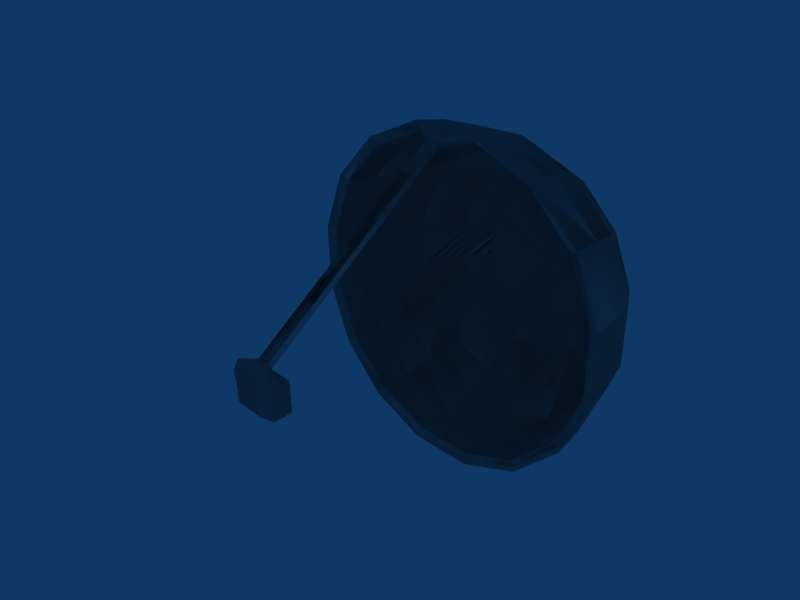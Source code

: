 # Source: building_satelite_disk.blend  (saved by Blender 2.45.0; exported with 4.5.12 LTS)
import bpy
from mathutils import Matrix  # noqa: F401  (used for matrix-valued properties, if any)

bpy.ops.wm.read_factory_settings(use_empty=True)
scene = bpy.context.scene
scene.name = 'Scene'

# ---- collections
col_collection_1 = bpy.data.collections.new('Collection 1'); scene.collection.children.link(col_collection_1)

# ---- world
world_world = bpy.data.worlds.new('World'); scene.world = world_world
world_world.color = (0.05656, 0.2208, 0.4)
world_world.use_sun_shadow = False
world_world.sun_shadow_jitter_overblur = 0.0
world_world.cycles.sampling_method = 'MANUAL'
world_world.cycles.sample_map_resolution = 256

# ---- cameras
cam_camera = bpy.data.cameras.new('Camera')
cam_camera.passepartout_alpha = 0.2
cam_camera.clip_end = 100.0
cam_camera.lens = 35.0
cam_camera.ortho_scale = 7.314
cam_camera.show_passepartout = False
cam_camera.show_safe_areas = True
cam_camera.dof.focus_distance = 0.0
cam_camera.dof.aperture_fstop = 128.0

# ---- lights
light_spot_003 = bpy.data.lights.new('Spot.003', 'POINT')
light_spot_003.transmission_factor = 0.0
light_spot_003.cutoff_distance = 30.0
light_spot_003.energy = 100.0
light_spot_003.shadow_buffer_clip_start = 1.001
light_spot_003.shadow_soft_size = 1.0
light_spot_003.shadow_maximum_resolution = 0.006
light_spot_003.use_absolute_resolution = True
light_spot_003.cycles.use_multiple_importance_sampling = False
light_spot_002 = bpy.data.lights.new('Spot.002', 'POINT')
light_spot_002.transmission_factor = 0.0
light_spot_002.cutoff_distance = 30.0
light_spot_002.energy = 100.0
light_spot_002.shadow_buffer_clip_start = 1.001
light_spot_002.shadow_soft_size = 1.0
light_spot_002.shadow_maximum_resolution = 0.006
light_spot_002.use_absolute_resolution = True
light_spot_002.cycles.use_multiple_importance_sampling = False
light_spot_001 = bpy.data.lights.new('Spot.001', 'POINT')
light_spot_001.transmission_factor = 0.0
light_spot_001.cutoff_distance = 30.0
light_spot_001.energy = 100.0
light_spot_001.shadow_buffer_clip_start = 1.001
light_spot_001.shadow_soft_size = 1.0
light_spot_001.shadow_maximum_resolution = 0.006
light_spot_001.use_absolute_resolution = True
light_spot_001.cycles.use_multiple_importance_sampling = False
light_spot = bpy.data.lights.new('Spot', 'POINT')
light_spot.transmission_factor = 0.0
light_spot.cutoff_distance = 30.0
light_spot.energy = 100.0
light_spot.shadow_buffer_clip_start = 1.001
light_spot.shadow_soft_size = 1.0
light_spot.shadow_maximum_resolution = 0.006
light_spot.use_absolute_resolution = True
light_spot.cycles.use_multiple_importance_sampling = False

# ---- meshes
me_cube = bpy.data.meshes.new('Cube')
me_cube.from_pydata([(0.0, 8.283, -5.647), (0.0, 5.512, -8.394), (0.0, 1.902, -9.871), (0.0, -2.0, -9.854), (0.0, -5.598, -8.346), (0.0, -8.344, -5.575), (0.0, -9.822, -1.964), (0.0, -9.805, 1.937), (0.0, -8.296, 5.535), (0.0, -5.525, 8.282), (0.0, -1.914, 9.759), (0.0, 1.987, 9.742), (0.0, 5.585, 8.234), (0.0, 8.332, 5.463), (0.0, 9.809, 1.852), (0.0, 9.792, -2.05), (2.0, 8.034, -5.48), (2.0, 5.347, -8.144), (2.0, 1.844, -9.577), (2.0, -1.94, -9.56), (2.0, -5.43, -8.097), (2.0, -8.094, -5.409), (2.0, -9.527, -1.907), (2.0, -9.511, 1.878), (2.0, -8.047, 5.368), (2.0, -5.36, 8.032), (2.0, -1.857, 9.465), (2.0, 1.927, 9.448), (2.0, 5.417, 7.985), (2.0, 8.082, 5.297), (2.0, 9.514, 1.795), (2.0, 9.498, -1.99), (4.0, 5.026, -7.659), (4.0, 7.552, -5.154), (4.0, 1.733, -9.006), (4.0, -1.824, -8.99), (4.0, -5.105, -7.614), (4.0, -7.609, -5.088), (4.0, -8.956, -1.796), (4.0, -8.94, 1.762), (4.0, -7.565, 5.042), (4.0, -5.038, 7.547), (4.0, -1.746, 8.894), (4.0, 1.811, 8.878), (4.0, 5.092, 7.502), (4.0, 7.596, 4.976), (4.0, 8.943, 1.684), (4.0, 8.928, -1.874), (6.0, 6.569, -4.491), (6.0, 4.372, -6.67), (6.0, 1.507, -7.842), (6.0, -1.588, -7.829), (6.0, -4.442, -6.632), (6.0, -6.621, -4.434), (6.0, -7.793, -1.569), (6.0, -7.779, 1.525), (6.0, -6.582, 4.379), (6.0, -4.384, 6.558), (6.0, -1.52, 7.73), (6.0, 1.575, 7.717), (6.0, 4.429, 6.52), (6.0, 6.608, 4.322), (6.0, 7.78, 1.457), (6.0, 7.766, -1.637), (8.0, 4.925, -3.383), (8.0, 3.277, -5.017), (8.0, 1.129, -5.896), (8.0, -1.192, -5.885), (8.0, -3.333, -4.988), (8.0, -4.967, -3.339), (8.0, -5.846, -1.191), (8.0, -5.836, 1.13), (8.0, -4.938, 3.271), (8.0, -3.29, 4.905), (8.0, -1.141, 5.784), (8.0, 1.18, 5.773), (8.0, 3.32, 4.876), (8.0, 4.954, 3.227), (8.0, 5.833, 1.079), (8.0, 5.823, -1.242), (9.0, 2.292, -3.529), (9.0, 3.446, -2.385), (9.0, 0.7882, -4.144), (9.0, -0.8366, -4.137), (9.0, -2.335, -3.508), (9.0, -3.479, -2.354), (9.0, -4.094, -0.8506), (9.0, -4.087, 0.7742), (9.0, -3.459, 2.273), (9.0, -2.305, 3.416), (9.0, -0.8009, 4.032), (9.0, 0.8238, 4.025), (9.0, 2.322, 3.396), (9.0, 3.466, 2.242), (9.0, 4.081, 0.7386), (9.0, 4.074, -0.8862), (9.9, -0.006371, -0.05602), (9.624, -0.006371, -0.05602), (8.774, 3.85, -0.8406), (8.774, 3.857, 0.6949), (8.774, 3.275, 2.116), (8.774, 2.194, 3.206), (8.774, 0.7782, 3.8), (8.774, -0.7572, 3.807), (8.774, -2.178, 3.225), (8.774, -3.269, 2.145), (8.774, -3.863, 0.7285), (8.774, -3.869, -0.8069), (8.774, -3.288, -2.228), (8.774, -2.207, -3.318), (8.774, -0.7909, -3.912), (8.774, 0.7445, -3.919), (8.774, 3.256, -2.257), (8.774, 2.166, -3.338), (7.829, 5.502, -1.177), (7.829, 5.512, 1.017), (7.829, 4.681, 3.047), (7.829, 3.137, 4.605), (7.829, 1.114, 5.453), (7.829, -1.079, 5.462), (7.829, -3.109, 4.632), (7.829, -4.667, 3.088), (7.829, -5.515, 1.065), (7.829, -5.525, -1.129), (7.829, -4.694, -3.159), (7.829, -3.15, -4.717), (7.829, -1.127, -5.565), (7.829, 1.066, -5.574), (7.829, 3.096, -4.744), (7.829, 4.654, -3.2), (5.939, 7.339, -1.55), (5.939, 7.352, 1.374), (5.939, 6.244, 4.081), (5.939, 4.185, 6.158), (5.939, 1.488, 7.289), (5.939, -1.437, 7.302), (5.939, -4.143, 6.194), (5.939, -6.221, 4.135), (5.939, -7.352, 1.438), (5.939, -7.364, -1.486), (5.939, -6.257, -4.193), (5.939, -4.198, -6.27), (5.939, -1.501, -7.401), (5.939, 1.424, -7.414), (5.939, 4.131, -6.307), (5.939, 6.208, -4.248), (4.049, 8.436, -1.774), (4.049, 8.451, 1.588), (4.049, 7.178, 4.699), (4.049, 4.811, 7.087), (4.049, 1.711, 8.387), (4.049, -1.65, 8.401), (4.049, -4.762, 7.128), (4.049, -7.149, 4.762), (4.049, -8.449, 1.662), (4.049, -8.464, -1.7), (4.049, -7.191, -4.811), (4.049, -4.824, -7.199), (4.049, -1.724, -8.499), (4.049, 1.638, -8.513), (4.049, 7.136, -4.874), (4.049, 4.749, -7.24), (2.159, 8.975, -1.883), (2.159, 8.991, 1.693), (2.159, 7.637, 5.003), (2.159, 5.119, 7.543), (2.159, 1.821, 8.926), (2.159, -1.755, 8.941), (2.159, -5.065, 7.587), (2.159, -7.605, 5.069), (2.159, -8.988, 1.771), (2.159, -9.004, -1.805), (2.159, -7.649, -5.115), (2.159, -5.132, -7.655), (2.159, -1.834, -9.038), (2.159, 1.743, -9.053), (2.159, 5.052, -7.699), (2.159, 7.592, -5.181), (0.2687, 9.253, -1.94), (0.2687, 9.269, 1.747), (0.2687, 7.873, 5.159), (0.2687, 5.277, 7.778), (0.2687, 1.877, 9.203), (0.2687, -1.809, 9.219), (0.2687, -5.222, 7.823), (0.2687, -7.84, 5.228), (0.2687, -9.266, 1.828), (0.2687, -9.282, -1.859), (0.2687, -7.886, -5.271), (0.2687, -5.29, -7.89), (0.2687, -1.89, -9.315), (0.2687, 1.797, -9.331), (0.2687, 5.209, -7.935), (0.2687, 7.827, -5.34), (-0.8413, 9.252, 0.29), (-0.6801, 8.928, 0.2698), (-0.6801, 8.918, -0.4381), (-0.8413, 9.242, -0.4591), (-11.58, 1.171, -0.4484), (-11.58, 1.181, 0.3006), (-11.42, 0.8473, -0.4274), (-11.42, 0.857, 0.2805), (-11.48, 0.4234, 1.119), (-11.32, 0.4294, 1.056), (-11.32, 0.4198, -1.157), (-11.48, 0.4131, -1.222), (-11.48, -1.277, 1.119), (-11.48, -1.287, -1.222), (-11.32, -1.28, -1.157), (-11.32, -1.271, 1.056), (-12.08, -1.29, 1.119), (-12.08, 0.4104, 1.119), (-12.08, -1.3, -1.222), (-12.08, 0.4002, -1.222), (-12.18, 1.128, -1.233), (-12.18, 1.138, 1.108), (-11.02, -1.271, 1.056), (-11.02, -1.28, -1.157), (-11.02, 0.4198, -1.157), (-11.02, 0.4294, 1.056), (-12.66, 0.8209, 0.7587), (-12.66, 0.8138, -0.8799), (-12.59, 0.3045, -0.8721), (-12.59, -0.8855, -0.8721), (-12.59, 0.3116, 0.7665), (-12.59, -0.8784, 0.7665)], [], [(1, 0, 16, 17), (2, 1, 17, 18), (3, 2, 18, 19), (4, 3, 19, 20), (5, 4, 20, 21), (6, 5, 21, 22), (7, 6, 22, 23), (8, 7, 23, 24), (9, 8, 24, 25), (10, 9, 25, 26), (11, 10, 26, 27), (12, 11, 27, 28), (13, 12, 28, 29), (14, 13, 29, 30), (15, 14, 30, 31), (16, 0, 15, 31), (17, 16, 33, 32), (18, 17, 32, 34), (19, 18, 34, 35), (20, 19, 35, 36), (21, 20, 36, 37), (22, 21, 37, 38), (23, 22, 38, 39), (24, 23, 39, 40), (25, 24, 40, 41), (26, 25, 41, 42), (27, 26, 42, 43), (28, 27, 43, 44), (29, 28, 44, 45), (30, 29, 45, 46), (31, 30, 46, 47), (31, 47, 33, 16), (32, 33, 48, 49), (34, 32, 49, 50), (35, 34, 50, 51), (36, 35, 51, 52), (37, 36, 52, 53), (38, 37, 53, 54), (39, 38, 54, 55), (40, 39, 55, 56), (41, 40, 56, 57), (42, 41, 57, 58), (43, 42, 58, 59), (44, 43, 59, 60), (45, 44, 60, 61), (46, 45, 61, 62), (47, 46, 62, 63), (47, 63, 48, 33), (49, 48, 64, 65), (50, 49, 65, 66), (51, 50, 66, 67), (52, 51, 67, 68), (53, 52, 68, 69), (54, 53, 69, 70), (55, 54, 70, 71), (56, 55, 71, 72), (57, 56, 72, 73), (58, 57, 73, 74), (59, 58, 74, 75), (60, 59, 75, 76), (61, 60, 76, 77), (62, 61, 77, 78), (63, 62, 78, 79), (63, 79, 64, 48), (65, 64, 81, 80), (66, 65, 80, 82), (67, 66, 82, 83), (68, 67, 83, 84), (69, 68, 84, 85), (70, 69, 85, 86), (71, 70, 86, 87), (72, 71, 87, 88), (73, 72, 88, 89), (74, 73, 89, 90), (75, 74, 90, 91), (76, 75, 91, 92), (77, 76, 92, 93), (78, 77, 93, 94), (79, 78, 94, 95), (79, 95, 81, 64), (80, 81, 96), (82, 80, 96), (83, 82, 96), (84, 83, 96), (85, 84, 96), (86, 85, 96), (87, 86, 96), (88, 87, 96), (89, 88, 96), (90, 89, 96), (91, 90, 96), (92, 91, 96), (93, 92, 96), (94, 93, 96), (95, 94, 96), (95, 96, 81), (0, 193, 178, 15), (13, 14, 179, 180), (12, 13, 180, 181), (11, 12, 181, 182), (10, 11, 182, 183), (9, 10, 183, 184), (8, 9, 184, 185), (7, 8, 185, 186), (6, 7, 186, 187), (5, 6, 187, 188), (4, 5, 188, 189), (3, 4, 189, 190), (2, 3, 190, 191), (1, 2, 191, 192), (0, 1, 192, 193), (177, 193, 192, 176), (176, 192, 191, 175), (175, 191, 190, 174), (174, 190, 189, 173), (173, 189, 188, 172), (172, 188, 187, 171), (171, 187, 186, 170), (170, 186, 185, 169), (169, 185, 184, 168), (168, 184, 183, 167), (167, 183, 182, 166), (166, 182, 181, 165), (165, 181, 180, 164), (164, 180, 179, 163), (163, 179, 178, 162), (177, 162, 178, 193), (160, 177, 176, 161), (161, 176, 175, 159), (159, 175, 174, 158), (158, 174, 173, 157), (157, 173, 172, 156), (156, 172, 171, 155), (155, 171, 170, 154), (154, 170, 169, 153), (153, 169, 168, 152), (152, 168, 167, 151), (151, 167, 166, 150), (150, 166, 165, 149), (149, 165, 164, 148), (148, 164, 163, 147), (147, 163, 162, 146), (160, 146, 162, 177), (145, 160, 161, 144), (144, 161, 159, 143), (143, 159, 158, 142), (142, 158, 157, 141), (141, 157, 156, 140), (140, 156, 155, 139), (139, 155, 154, 138), (138, 154, 153, 137), (137, 153, 152, 136), (136, 152, 151, 135), (135, 151, 150, 134), (134, 150, 149, 133), (133, 149, 148, 132), (132, 148, 147, 131), (131, 147, 146, 130), (145, 130, 146, 160), (129, 145, 144, 128), (128, 144, 143, 127), (127, 143, 142, 126), (126, 142, 141, 125), (125, 141, 140, 124), (124, 140, 139, 123), (123, 139, 138, 122), (122, 138, 137, 121), (121, 137, 136, 120), (120, 136, 135, 119), (119, 135, 134, 118), (118, 134, 133, 117), (117, 133, 132, 116), (116, 132, 131, 115), (115, 131, 130, 114), (129, 114, 130, 145), (112, 129, 128, 113), (113, 128, 127, 111), (111, 127, 126, 110), (110, 126, 125, 109), (109, 125, 124, 108), (108, 124, 123, 107), (107, 123, 122, 106), (106, 122, 121, 105), (105, 121, 120, 104), (104, 120, 119, 103), (103, 119, 118, 102), (102, 118, 117, 101), (101, 117, 116, 100), (100, 116, 115, 99), (99, 115, 114, 98), (112, 98, 114, 129), (97, 112, 113), (97, 113, 111), (97, 111, 110), (97, 110, 109), (97, 109, 108), (97, 108, 107), (97, 107, 106), (97, 106, 105), (97, 105, 104), (97, 104, 103), (97, 103, 102), (97, 102, 101), (97, 101, 100), (97, 100, 99), (97, 99, 98), (97, 98, 112), (179, 14, 194, 195), (178, 179, 195, 196), (15, 178, 196, 197), (14, 15, 197, 194), (194, 197, 198, 199), (197, 196, 200, 198), (196, 195, 201, 200), (195, 194, 199, 201), (201, 199, 202, 203), (200, 201, 203, 204), (198, 200, 204, 205), (205, 204, 208, 207), (203, 202, 206, 209), (206, 207, 208, 209), (206, 202, 211, 210), (207, 206, 210, 212), (205, 207, 212, 213), (198, 205, 213, 214), (202, 199, 215, 211), (199, 198, 214, 215), (209, 208, 217, 216), (203, 209, 216, 219), (208, 204, 218, 217), (204, 203, 219, 218), (218, 219, 216, 217), (215, 214, 221, 220), (211, 215, 220, 224), (214, 213, 222, 221), (213, 212, 223, 222), (212, 210, 225, 223), (210, 211, 224, 225), (224, 222, 223, 225), (220, 221, 222, 224)])
_uv = me_cube.uv_layers.new(name='UVTex')
_uv.uv.foreach_set('vector', [0.0, 1.0, 0.0, 0.0, 1.0, 0.0, 1.0, 1.0, 0.0, 1.0, 0.0, 0.0, 1.0, 0.0, 1.0, 1.0, 0.0, 1.0, 0.0, 0.0, 1.0, 0.0, 1.0, 1.0, 0.0, 1.0, 0.0, 0.0, 1.0, 0.0, 1.0, 1.0, 0.0, 1.0, 0.0, 0.0, 1.0, 0.0, 1.0, 1.0, 0.0, 1.0, 0.0, 0.0, 1.0, 0.0, 1.0, 1.0, 0.0, 1.0, 0.0, 0.0, 1.0, 0.0, 1.0, 1.0, 0.0, 1.0, 0.0, 0.0, 1.0, 0.0, 1.0, 1.0, 0.0, 1.0, 0.0, 0.0, 1.0, 0.0, 1.0, 1.0, 0.0, 1.0, 0.0, 0.0, 1.0, 0.0, 1.0, 1.0, 0.0, 1.0, 0.0, 0.0, 1.0, 0.0, 1.0, 1.0, 0.0, 1.0, 0.0, 0.0, 1.0, 0.0, 1.0, 1.0, 0.0, 1.0, 0.0, 0.0, 1.0, 0.0, 1.0, 1.0, 0.0, 1.0, 0.0, 0.0, 1.0, 0.0, 1.0, 1.0, 0.0, 1.0, 0.0, 0.0, 1.0, 0.0, 1.0, 1.0, 1.0, 0.0, 0.0, 0.0, 0.0, 1.0, 1.0, 1.0, 0.0, 1.0, 0.0, 0.0, 1.0, 0.0, 1.0, 1.0, 0.0, 1.0, 0.0, 0.0, 1.0, 0.0, 1.0, 1.0, 0.0, 1.0, 0.0, 0.0, 1.0, 0.0, 1.0, 1.0, 0.0, 1.0, 0.0, 0.0, 1.0, 0.0, 1.0, 1.0, 0.0, 1.0, 0.0, 0.0, 1.0, 0.0, 1.0, 1.0, 0.0, 1.0, 0.0, 0.0, 1.0, 0.0, 1.0, 1.0, 0.0, 1.0, 0.0, 0.0, 1.0, 0.0, 1.0, 1.0, 0.0, 1.0, 0.0, 0.0, 1.0, 0.0, 1.0, 1.0, 0.0, 1.0, 0.0, 0.0, 1.0, 0.0, 1.0, 1.0, 0.0, 1.0, 0.0, 0.0, 1.0, 0.0, 1.0, 1.0, 0.0, 1.0, 0.0, 0.0, 1.0, 0.0, 1.0, 1.0, 0.0, 1.0, 0.0, 0.0, 1.0, 0.0, 1.0, 1.0, 0.0, 1.0, 0.0, 0.0, 1.0, 0.0, 1.0, 1.0, 0.0, 1.0, 0.0, 0.0, 1.0, 0.0, 1.0, 1.0, 0.0, 1.0, 0.0, 0.0, 1.0, 0.0, 1.0, 1.0, 0.0, 1.0, 1.0, 1.0, 1.0, 0.0, 0.0, 0.0, 0.0, 1.0, 0.0, 0.0, 1.0, 0.0, 1.0, 1.0, 0.0, 1.0, 0.0, 0.0, 1.0, 0.0, 1.0, 1.0, 0.0, 1.0, 0.0, 0.0, 1.0, 0.0, 1.0, 1.0, 0.0, 1.0, 0.0, 0.0, 1.0, 0.0, 1.0, 1.0, 0.0, 1.0, 0.0, 0.0, 1.0, 0.0, 1.0, 1.0, 0.0, 1.0, 0.0, 0.0, 1.0, 0.0, 1.0, 1.0, 0.0, 1.0, 0.0, 0.0, 1.0, 0.0, 1.0, 1.0, 0.0, 1.0, 0.0, 0.0, 1.0, 0.0, 1.0, 1.0, 0.0, 1.0, 0.0, 0.0, 1.0, 0.0, 1.0, 1.0, 0.0, 1.0, 0.0, 0.0, 1.0, 0.0, 1.0, 1.0, 0.0, 1.0, 0.0, 0.0, 1.0, 0.0, 1.0, 1.0, 0.0, 1.0, 0.0, 0.0, 1.0, 0.0, 1.0, 1.0, 0.0, 1.0, 0.0, 0.0, 1.0, 0.0, 1.0, 1.0, 0.0, 1.0, 0.0, 0.0, 1.0, 0.0, 1.0, 1.0, 0.0, 1.0, 0.0, 0.0, 1.0, 0.0, 1.0, 1.0, 0.0, 1.0, 1.0, 1.0, 1.0, 0.0, 0.0, 0.0, 0.0, 1.0, 0.0, 0.0, 1.0, 0.0, 1.0, 1.0, 0.0, 1.0, 0.0, 0.0, 1.0, 0.0, 1.0, 1.0, 0.0, 1.0, 0.0, 0.0, 1.0, 0.0, 1.0, 1.0, 0.0, 1.0, 0.0, 0.0, 1.0, 0.0, 1.0, 1.0, 0.0, 1.0, 0.0, 0.0, 1.0, 0.0, 1.0, 1.0, 0.0, 1.0, 0.0, 0.0, 1.0, 0.0, 1.0, 1.0, 0.0, 1.0, 0.0, 0.0, 1.0, 0.0, 1.0, 1.0, 0.0, 1.0, 0.0, 0.0, 1.0, 0.0, 1.0, 1.0, 0.0, 1.0, 0.0, 0.0, 1.0, 0.0, 1.0, 1.0, 0.0, 1.0, 0.0, 0.0, 1.0, 0.0, 1.0, 1.0, 0.0, 1.0, 0.0, 0.0, 1.0, 0.0, 1.0, 1.0, 0.0, 1.0, 0.0, 0.0, 1.0, 0.0, 1.0, 1.0, 0.0, 1.0, 0.0, 0.0, 1.0, 0.0, 1.0, 1.0, 0.0, 1.0, 0.0, 0.0, 1.0, 0.0, 1.0, 1.0, 0.0, 1.0, 0.0, 0.0, 1.0, 0.0, 1.0, 1.0, 0.0, 1.0, 1.0, 1.0, 1.0, 0.0, 0.0, 0.0, 0.0, 1.0, 0.0, 0.0, 1.0, 0.0, 1.0, 1.0, 0.0, 1.0, 0.0, 0.0, 1.0, 0.0, 1.0, 1.0, 0.0, 1.0, 0.0, 0.0, 1.0, 0.0, 1.0, 1.0, 0.0, 1.0, 0.0, 0.0, 1.0, 0.0, 1.0, 1.0, 0.0, 1.0, 0.0, 0.0, 1.0, 0.0, 1.0, 1.0, 0.0, 1.0, 0.0, 0.0, 1.0, 0.0, 1.0, 1.0, 0.0, 1.0, 0.0, 0.0, 1.0, 0.0, 1.0, 1.0, 0.0, 1.0, 0.0, 0.0, 1.0, 0.0, 1.0, 1.0, 0.0, 1.0, 0.0, 0.0, 1.0, 0.0, 1.0, 1.0, 0.0, 1.0, 0.0, 0.0, 1.0, 0.0, 1.0, 1.0, 0.0, 1.0, 0.0, 0.0, 1.0, 0.0, 1.0, 1.0, 0.0, 1.0, 0.0, 0.0, 1.0, 0.0, 1.0, 1.0, 0.0, 1.0, 0.0, 0.0, 1.0, 0.0, 1.0, 1.0, 0.0, 1.0, 0.0, 0.0, 1.0, 0.0, 1.0, 1.0, 0.0, 1.0, 0.0, 0.0, 1.0, 0.0, 1.0, 1.0, 0.0, 1.0, 1.0, 1.0, 1.0, 0.0, 0.0, 0.0, 0.0, 1.0, 0.0, 0.0, 1.0, 0.0, 0.0, 1.0, 0.0, 0.0, 1.0, 0.0, 0.0, 1.0, 0.0, 0.0, 1.0, 0.0, 0.0, 1.0, 0.0, 0.0, 1.0, 0.0, 0.0, 1.0, 0.0, 0.0, 1.0, 0.0, 0.0, 1.0, 0.0, 0.0, 1.0, 0.0, 0.0, 1.0, 0.0, 0.0, 1.0, 0.0, 0.0, 1.0, 0.0, 0.0, 1.0, 0.0, 0.0, 1.0, 0.0, 0.0, 1.0, 0.0, 0.0, 1.0, 0.0, 0.0, 1.0, 0.0, 0.0, 1.0, 0.0, 0.0, 1.0, 0.0, 0.0, 1.0, 0.0, 0.0, 1.0, 0.0, 0.0, 1.0, 0.0, 0.0, 1.0, 0.0, 0.0, 1.0, 0.0, 0.0, 1.0, 0.0, 0.0, 1.0, 0.0, 0.0, 1.0, 0.0, 0.0, 1.0, 1.0, 0.0, 0.0, 0.0, 0.0, 1.0, 1.0, 1.0, 1.0, 0.0, 0.0, 0.0, 0.0, 1.0, 0.0, 0.0, 1.0, 0.0, 1.0, 1.0, 0.0, 1.0, 0.0, 0.0, 1.0, 0.0, 1.0, 1.0, 0.0, 1.0, 0.0, 0.0, 1.0, 0.0, 1.0, 1.0, 0.0, 1.0, 0.0, 0.0, 1.0, 0.0, 1.0, 1.0, 0.0, 1.0, 0.0, 0.0, 1.0, 0.0, 1.0, 1.0, 0.0, 1.0, 0.0, 0.0, 1.0, 0.0, 1.0, 1.0, 0.0, 1.0, 0.0, 0.0, 1.0, 0.0, 1.0, 1.0, 0.0, 1.0, 0.0, 0.0, 1.0, 0.0, 1.0, 1.0, 0.0, 1.0, 0.0, 0.0, 1.0, 0.0, 1.0, 1.0, 0.0, 1.0, 0.0, 0.0, 1.0, 0.0, 1.0, 1.0, 0.0, 1.0, 0.0, 0.0, 1.0, 0.0, 1.0, 1.0, 0.0, 1.0, 0.0, 0.0, 1.0, 0.0, 1.0, 1.0, 0.0, 1.0, 0.0, 0.0, 1.0, 0.0, 1.0, 1.0, 0.0, 1.0, 0.0, 0.0, 1.0, 0.0, 1.0, 1.0, 0.0, 1.0, 0.0, 0.0, 1.0, 0.0, 1.0, 1.0, 0.0, 1.0, 0.0, 0.0, 1.0, 0.0, 1.0, 1.0, 0.0, 1.0, 0.0, 0.0, 1.0, 0.0, 1.0, 1.0, 0.0, 1.0, 0.0, 0.0, 1.0, 0.0, 1.0, 1.0, 0.0, 1.0, 0.0, 0.0, 1.0, 0.0, 1.0, 1.0, 0.0, 1.0, 0.0, 0.0, 1.0, 0.0, 1.0, 1.0, 0.0, 1.0, 0.0, 0.0, 1.0, 0.0, 1.0, 1.0, 0.0, 1.0, 0.0, 0.0, 1.0, 0.0, 1.0, 1.0, 0.0, 1.0, 0.0, 0.0, 1.0, 0.0, 1.0, 1.0, 0.0, 1.0, 0.0, 0.0, 1.0, 0.0, 1.0, 1.0, 0.0, 1.0, 0.0, 0.0, 1.0, 0.0, 1.0, 1.0, 0.0, 1.0, 0.0, 0.0, 1.0, 0.0, 1.0, 1.0, 0.0, 1.0, 0.0, 0.0, 1.0, 0.0, 1.0, 1.0, 0.0, 1.0, 0.0, 0.0, 1.0, 0.0, 1.0, 1.0, 0.0, 1.0, 0.0, 0.0, 1.0, 0.0, 1.0, 1.0, 0.0, 1.0, 1.0, 1.0, 1.0, 0.0, 0.0, 0.0, 0.0, 1.0, 0.0, 0.0, 1.0, 0.0, 1.0, 1.0, 0.0, 1.0, 0.0, 0.0, 1.0, 0.0, 1.0, 1.0, 0.0, 1.0, 0.0, 0.0, 1.0, 0.0, 1.0, 1.0, 0.0, 1.0, 0.0, 0.0, 1.0, 0.0, 1.0, 1.0, 0.0, 1.0, 0.0, 0.0, 1.0, 0.0, 1.0, 1.0, 0.0, 1.0, 0.0, 0.0, 1.0, 0.0, 1.0, 1.0, 0.0, 1.0, 0.0, 0.0, 1.0, 0.0, 1.0, 1.0, 0.0, 1.0, 0.0, 0.0, 1.0, 0.0, 1.0, 1.0, 0.0, 1.0, 0.0, 0.0, 1.0, 0.0, 1.0, 1.0, 0.0, 1.0, 0.0, 0.0, 1.0, 0.0, 1.0, 1.0, 0.0, 1.0, 0.0, 0.0, 1.0, 0.0, 1.0, 1.0, 0.0, 1.0, 0.0, 0.0, 1.0, 0.0, 1.0, 1.0, 0.0, 1.0, 0.0, 0.0, 1.0, 0.0, 1.0, 1.0, 0.0, 1.0, 0.0, 0.0, 1.0, 0.0, 1.0, 1.0, 0.0, 1.0, 0.0, 0.0, 1.0, 0.0, 1.0, 1.0, 0.0, 1.0, 1.0, 1.0, 1.0, 0.0, 0.0, 0.0, 0.0, 1.0, 0.0, 0.0, 1.0, 0.0, 1.0, 1.0, 0.0, 1.0, 0.0, 0.0, 1.0, 0.0, 1.0, 1.0, 0.0, 1.0, 0.0, 0.0, 1.0, 0.0, 1.0, 1.0, 0.0, 1.0, 0.0, 0.0, 1.0, 0.0, 1.0, 1.0, 0.0, 1.0, 0.0, 0.0, 1.0, 0.0, 1.0, 1.0, 0.0, 1.0, 0.0, 0.0, 1.0, 0.0, 1.0, 1.0, 0.0, 1.0, 0.0, 0.0, 1.0, 0.0, 1.0, 1.0, 0.0, 1.0, 0.0, 0.0, 1.0, 0.0, 1.0, 1.0, 0.0, 1.0, 0.0, 0.0, 1.0, 0.0, 1.0, 1.0, 0.0, 1.0, 0.0, 0.0, 1.0, 0.0, 1.0, 1.0, 0.0, 1.0, 0.0, 0.0, 1.0, 0.0, 1.0, 1.0, 0.0, 1.0, 0.0, 0.0, 1.0, 0.0, 1.0, 1.0, 0.0, 1.0, 0.0, 0.0, 1.0, 0.0, 1.0, 1.0, 0.0, 1.0, 0.0, 0.0, 1.0, 0.0, 1.0, 1.0, 0.0, 1.0, 0.0, 0.0, 1.0, 0.0, 1.0, 1.0, 0.0, 1.0, 1.0, 1.0, 1.0, 0.0, 0.0, 0.0, 0.0, 1.0, 0.0, 0.0, 1.0, 0.0, 1.0, 1.0, 0.0, 1.0, 0.0, 0.0, 1.0, 0.0, 1.0, 1.0, 0.0, 1.0, 0.0, 0.0, 1.0, 0.0, 1.0, 1.0, 0.0, 1.0, 0.0, 0.0, 1.0, 0.0, 1.0, 1.0, 0.0, 1.0, 0.0, 0.0, 1.0, 0.0, 1.0, 1.0, 0.0, 1.0, 0.0, 0.0, 1.0, 0.0, 1.0, 1.0, 0.0, 1.0, 0.0, 0.0, 1.0, 0.0, 1.0, 1.0, 0.0, 1.0, 0.0, 0.0, 1.0, 0.0, 1.0, 1.0, 0.0, 1.0, 0.0, 0.0, 1.0, 0.0, 1.0, 1.0, 0.0, 1.0, 0.0, 0.0, 1.0, 0.0, 1.0, 1.0, 0.0, 1.0, 0.0, 0.0, 1.0, 0.0, 1.0, 1.0, 0.0, 1.0, 0.0, 0.0, 1.0, 0.0, 1.0, 1.0, 0.0, 1.0, 0.0, 0.0, 1.0, 0.0, 1.0, 1.0, 0.0, 1.0, 0.0, 0.0, 1.0, 0.0, 1.0, 1.0, 0.0, 1.0, 0.0, 0.0, 1.0, 0.0, 1.0, 1.0, 0.0, 1.0, 1.0, 1.0, 1.0, 0.0, 0.0, 0.0, 0.0, 1.0, 0.0, 0.0, 1.0, 0.0, 1.0, 1.0, 0.0, 1.0, 0.0, 0.0, 1.0, 0.0, 1.0, 1.0, 0.0, 1.0, 0.0, 0.0, 1.0, 0.0, 1.0, 1.0, 0.0, 1.0, 0.0, 0.0, 1.0, 0.0, 1.0, 1.0, 0.0, 1.0, 0.0, 0.0, 1.0, 0.0, 1.0, 1.0, 0.0, 1.0, 0.0, 0.0, 1.0, 0.0, 1.0, 1.0, 0.0, 1.0, 0.0, 0.0, 1.0, 0.0, 1.0, 1.0, 0.0, 1.0, 0.0, 0.0, 1.0, 0.0, 1.0, 1.0, 0.0, 1.0, 0.0, 0.0, 1.0, 0.0, 1.0, 1.0, 0.0, 1.0, 0.0, 0.0, 1.0, 0.0, 1.0, 1.0, 0.0, 1.0, 0.0, 0.0, 1.0, 0.0, 1.0, 1.0, 0.0, 1.0, 0.0, 0.0, 1.0, 0.0, 1.0, 1.0, 0.0, 1.0, 0.0, 0.0, 1.0, 0.0, 1.0, 1.0, 0.0, 1.0, 0.0, 0.0, 1.0, 0.0, 1.0, 1.0, 0.0, 1.0, 0.0, 0.0, 1.0, 0.0, 1.0, 1.0, 0.0, 1.0, 1.0, 1.0, 1.0, 0.0, 0.0, 0.0, 0.0, 1.0, 0.0, 0.0, 1.0, 0.0, 0.0, 1.0, 0.0, 0.0, 1.0, 0.0, 0.0, 1.0, 0.0, 0.0, 1.0, 0.0, 0.0, 1.0, 0.0, 0.0, 1.0, 0.0, 0.0, 1.0, 0.0, 0.0, 1.0, 0.0, 0.0, 1.0, 0.0, 0.0, 1.0, 0.0, 0.0, 1.0, 0.0, 0.0, 1.0, 0.0, 0.0, 1.0, 0.0, 0.0, 1.0, 0.0, 0.0, 1.0, 0.0, 0.0, 1.0, 0.0, 0.0, 1.0, 0.0, 0.0, 1.0, 0.0, 0.0, 1.0, 0.0, 0.0, 1.0, 0.0, 0.0, 1.0, 0.0, 0.0, 1.0, 0.0, 0.0, 1.0, 0.0, 0.0, 1.0, 0.0, 0.0, 1.0, 0.0, 0.0, 1.0, 0.0, 0.0, 1.0, 0.0, 0.0, 1.0, 0.0, 0.0, 1.0, 1.0, 0.0, 0.0, 0.0, 0.0, 1.0, 0.0, 0.0, 1.0, 0.0, 1.0, 1.0, 0.0, 1.0, 0.0, 0.0, 1.0, 0.0, 1.0, 1.0, 0.0, 1.0, 0.0, 0.0, 1.0, 0.0, 1.0, 1.0, 0.0, 1.0, 0.0, 0.0, 1.0, 0.0, 1.0, 1.0, 0.0, 1.0, 0.0, 0.0, 1.0, 0.0, 1.0, 1.0, 0.0, 1.0, 0.0, 0.0, 1.0, 0.0, 1.0, 1.0, 0.0, 1.0, 0.0, 0.0, 1.0, 0.0, 1.0, 1.0, 0.0, 1.0, 0.0, 0.0, 1.0, 0.0, 1.0, 1.0, 0.0, 1.0, 0.0, 0.0, 1.0, 0.0, 1.0, 1.0, 0.0, 1.0, 0.0, 0.0, 1.0, 0.0, 1.0, 1.0, 0.0, 1.0, 0.0, 0.0, 1.0, 0.0, 1.0, 1.0, 0.0, 1.0, 0.0, 0.0, 1.0, 0.0, 1.0, 1.0, 0.0, 1.0, 0.0, 0.0, 1.0, 0.0, 1.0, 1.0, 0.0, 1.0, 0.0, 0.0, 1.0, 0.0, 1.0, 1.0, 0.0, 1.0, 0.0, 0.0, 1.0, 0.0, 1.0, 1.0, 0.0, 1.0, 0.0, 0.0, 1.0, 0.0, 1.0, 1.0, 0.0, 1.0, 0.0, 0.0, 1.0, 0.0, 1.0, 1.0, 0.0, 1.0, 0.0, 0.0, 1.0, 0.0, 1.0, 1.0, 0.0, 1.0, 0.0, 0.0, 1.0, 0.0, 1.0, 1.0, 0.0, 1.0, 0.0, 0.0, 1.0, 0.0, 1.0, 1.0, 0.0, 1.0, 0.0, 0.0, 1.0, 0.0, 1.0, 1.0, 0.0, 1.0, 0.0, 0.0, 1.0, 0.0, 1.0, 1.0, 0.0, 1.0, 0.0, 0.0, 1.0, 0.0, 1.0, 1.0, 0.0, 1.0, 0.0, 0.0, 1.0, 0.0, 1.0, 1.0, 0.0, 1.0, 0.0, 0.0, 1.0, 0.0, 1.0, 1.0, 0.0, 1.0, 0.0, 0.0, 1.0, 0.0, 1.0, 1.0, 0.0, 1.0, 0.0, 0.0, 1.0, 0.0, 1.0, 1.0, 0.0, 1.0, 0.0, 0.0, 1.0, 0.0, 1.0, 1.0, 0.0, 1.0, 0.0, 0.0, 1.0, 0.0, 1.0, 1.0, 0.0, 1.0, 0.0, 0.0, 1.0, 0.0, 1.0, 1.0, 0.0, 1.0, 0.0, 0.0, 1.0, 0.0, 1.0, 1.0, 0.0, 1.0, 0.0, 0.0, 1.0, 0.0, 1.0, 1.0, 0.0, 1.0, 0.0, 0.0, 1.0, 0.0, 1.0, 1.0])
me_cube.use_remesh_preserve_volume = False
me_cube.use_remesh_preserve_attributes = False
me_cube.use_mirror_vertex_groups = False
me_cube.update()
me_cube_002 = bpy.data.meshes.new('Cube.002')
me_cube_002.from_pydata([(0.0, 8.283, -5.647), (0.0, 5.512, -8.394), (0.0, 1.902, -9.871), (0.0, -2.0, -9.854), (0.0, -5.598, -8.346), (0.0, -8.344, -5.575), (0.0, -9.822, -1.964), (0.0, -9.805, 1.937), (0.0, -8.296, 5.535), (0.0, -5.525, 8.282), (0.0, -1.914, 9.759), (0.0, 1.987, 9.742), (0.0, 5.585, 8.234), (0.0, 8.332, 5.463), (0.0, 9.809, 1.852), (0.0, 9.792, -2.05), (2.0, 8.034, -5.48), (2.0, 5.347, -8.144), (2.0, 1.844, -9.577), (2.0, -1.94, -9.56), (2.0, -5.43, -8.097), (2.0, -8.094, -5.409), (2.0, -9.527, -1.907), (2.0, -9.511, 1.878), (2.0, -8.047, 5.368), (2.0, -5.36, 8.032), (2.0, -1.857, 9.465), (2.0, 1.927, 9.448), (2.0, 5.417, 7.985), (2.0, 8.082, 5.297), (2.0, 9.514, 1.795), (2.0, 9.498, -1.99), (4.0, 5.026, -7.659), (4.0, 7.552, -5.154), (4.0, 1.733, -9.006), (4.0, -1.824, -8.99), (4.0, -5.105, -7.614), (4.0, -7.609, -5.088), (4.0, -8.956, -1.796), (4.0, -8.94, 1.762), (4.0, -7.565, 5.042), (4.0, -5.038, 7.547), (4.0, -1.746, 8.894), (4.0, 1.811, 8.878), (4.0, 5.092, 7.502), (4.0, 7.596, 4.976), (4.0, 8.943, 1.684), (4.0, 8.928, -1.874), (6.0, 6.569, -4.491), (6.0, 4.372, -6.67), (6.0, 1.507, -7.842), (6.0, -1.588, -7.829), (6.0, -4.442, -6.632), (6.0, -6.621, -4.434), (6.0, -7.793, -1.569), (6.0, -7.779, 1.525), (6.0, -6.582, 4.379), (6.0, -4.384, 6.558), (6.0, -1.52, 7.73), (6.0, 1.575, 7.717), (6.0, 4.429, 6.52), (6.0, 6.608, 4.322), (6.0, 7.78, 1.457), (6.0, 7.766, -1.637), (8.0, 4.925, -3.383), (8.0, 3.277, -5.017), (8.0, 1.129, -5.896), (8.0, -1.192, -5.885), (8.0, -3.333, -4.988), (8.0, -4.967, -3.339), (8.0, -5.846, -1.191), (8.0, -5.836, 1.13), (8.0, -4.938, 3.271), (8.0, -3.29, 4.905), (8.0, -1.141, 5.784), (8.0, 1.18, 5.773), (8.0, 3.32, 4.876), (8.0, 4.954, 3.227), (8.0, 5.833, 1.079), (8.0, 5.823, -1.242), (9.0, 2.292, -3.529), (9.0, 3.446, -2.385), (9.0, 0.7882, -4.144), (9.0, -0.8366, -4.137), (9.0, -2.335, -3.508), (9.0, -3.479, -2.354), (9.0, -4.094, -0.8506), (9.0, -4.087, 0.7742), (9.0, -3.459, 2.273), (9.0, -2.305, 3.416), (9.0, -0.8009, 4.032), (9.0, 0.8238, 4.025), (9.0, 2.322, 3.396), (9.0, 3.466, 2.242), (9.0, 4.081, 0.7386), (9.0, 4.074, -0.8862), (9.9, -0.006371, -0.05602), (9.624, -0.006371, -0.05602), (8.774, 3.85, -0.8406), (8.774, 3.857, 0.6949), (8.774, 3.275, 2.116), (8.774, 2.194, 3.206), (8.774, 0.7782, 3.8), (8.774, -0.7572, 3.807), (8.774, -2.178, 3.225), (8.774, -3.269, 2.145), (8.774, -3.863, 0.7285), (8.774, -3.869, -0.8069), (8.774, -3.288, -2.228), (8.774, -2.207, -3.318), (8.774, -0.7909, -3.912), (8.774, 0.7445, -3.919), (8.774, 3.256, -2.257), (8.774, 2.166, -3.338), (7.829, 5.502, -1.177), (7.829, 5.512, 1.017), (7.829, 4.681, 3.047), (7.829, 3.137, 4.605), (7.829, 1.114, 5.453), (7.829, -1.079, 5.462), (7.829, -3.109, 4.632), (7.829, -4.667, 3.088), (7.829, -5.515, 1.065), (7.829, -5.525, -1.129), (7.829, -4.694, -3.159), (7.829, -3.15, -4.717), (7.829, -1.127, -5.565), (7.829, 1.066, -5.574), (7.829, 3.096, -4.744), (7.829, 4.654, -3.2), (5.939, 7.339, -1.55), (5.939, 7.352, 1.374), (5.939, 6.244, 4.081), (5.939, 4.185, 6.158), (5.939, 1.488, 7.289), (5.939, -1.437, 7.302), (5.939, -4.143, 6.194), (5.939, -6.221, 4.135), (5.939, -7.352, 1.438), (5.939, -7.364, -1.486), (5.939, -6.257, -4.193), (5.939, -4.198, -6.27), (5.939, -1.501, -7.401), (5.939, 1.424, -7.414), (5.939, 4.131, -6.307), (5.939, 6.208, -4.248), (4.049, 8.436, -1.774), (4.049, 8.451, 1.588), (4.049, 7.178, 4.699), (4.049, 4.811, 7.087), (4.049, 1.711, 8.387), (4.049, -1.65, 8.401), (4.049, -4.762, 7.128), (4.049, -7.149, 4.762), (4.049, -8.449, 1.662), (4.049, -8.464, -1.7), (4.049, -7.191, -4.811), (4.049, -4.824, -7.199), (4.049, -1.724, -8.499), (4.049, 1.638, -8.513), (4.049, 7.136, -4.874), (4.049, 4.749, -7.24), (2.159, 8.975, -1.883), (2.159, 8.991, 1.693), (2.159, 7.637, 5.003), (2.159, 5.119, 7.543), (2.159, 1.821, 8.926), (2.159, -1.755, 8.941), (2.159, -5.065, 7.587), (2.159, -7.605, 5.069), (2.159, -8.988, 1.771), (2.159, -9.004, -1.805), (2.159, -7.649, -5.115), (2.159, -5.132, -7.655), (2.159, -1.834, -9.038), (2.159, 1.743, -9.053), (2.159, 5.052, -7.699), (2.159, 7.592, -5.181), (0.2687, 9.253, -1.94), (0.2687, 9.269, 1.747), (0.2687, 7.873, 5.159), (0.2687, 5.277, 7.778), (0.2687, 1.877, 9.203), (0.2687, -1.809, 9.219), (0.2687, -5.222, 7.823), (0.2687, -7.84, 5.228), (0.2687, -9.266, 1.828), (0.2687, -9.282, -1.859), (0.2687, -7.886, -5.271), (0.2687, -5.29, -7.89), (0.2687, -1.89, -9.315), (0.2687, 1.797, -9.331), (0.2687, 5.209, -7.935), (0.2687, 7.827, -5.34), (-0.8413, 9.252, 0.29), (-0.6801, 8.928, 0.2698), (-0.6801, 8.918, -0.4381), (-0.8413, 9.242, -0.4591), (-11.58, 1.171, -0.4484), (-11.58, 1.181, 0.3006), (-11.42, 0.8473, -0.4274), (-11.42, 0.857, 0.2805), (-11.48, 0.4234, 1.119), (-11.32, 0.4294, 1.056), (-11.32, 0.4198, -1.157), (-11.48, 0.4131, -1.222), (-11.48, -1.277, 1.119), (-11.48, -1.287, -1.222), (-11.32, -1.28, -1.157), (-11.32, -1.271, 1.056), (-12.08, -1.29, 1.119), (-12.08, 0.4104, 1.119), (-12.08, -1.3, -1.222), (-12.08, 0.4002, -1.222), (-12.18, 1.128, -1.233), (-12.18, 1.138, 1.108), (-11.02, -1.271, 1.056), (-11.02, -1.28, -1.157), (-11.02, 0.4198, -1.157), (-11.02, 0.4294, 1.056), (-12.66, 0.8209, 0.7587), (-12.66, 0.8138, -0.8799), (-12.59, 0.3045, -0.8721), (-12.59, -0.8855, -0.8721), (-12.59, 0.3116, 0.7665), (-12.59, -0.8784, 0.7665)], [], [(1, 0, 16, 17), (2, 1, 17, 18), (3, 2, 18, 19), (4, 3, 19, 20), (5, 4, 20, 21), (6, 5, 21, 22), (7, 6, 22, 23), (8, 7, 23, 24), (9, 8, 24, 25), (10, 9, 25, 26), (11, 10, 26, 27), (12, 11, 27, 28), (13, 12, 28, 29), (14, 13, 29, 30), (15, 14, 30, 31), (16, 0, 15, 31), (17, 16, 33, 32), (18, 17, 32, 34), (19, 18, 34, 35), (20, 19, 35, 36), (21, 20, 36, 37), (22, 21, 37, 38), (23, 22, 38, 39), (24, 23, 39, 40), (25, 24, 40, 41), (26, 25, 41, 42), (27, 26, 42, 43), (28, 27, 43, 44), (29, 28, 44, 45), (30, 29, 45, 46), (31, 30, 46, 47), (31, 47, 33, 16), (32, 33, 48, 49), (34, 32, 49, 50), (35, 34, 50, 51), (36, 35, 51, 52), (37, 36, 52, 53), (38, 37, 53, 54), (39, 38, 54, 55), (40, 39, 55, 56), (41, 40, 56, 57), (42, 41, 57, 58), (43, 42, 58, 59), (44, 43, 59, 60), (45, 44, 60, 61), (46, 45, 61, 62), (47, 46, 62, 63), (47, 63, 48, 33), (49, 48, 64, 65), (50, 49, 65, 66), (51, 50, 66, 67), (52, 51, 67, 68), (53, 52, 68, 69), (54, 53, 69, 70), (55, 54, 70, 71), (56, 55, 71, 72), (57, 56, 72, 73), (58, 57, 73, 74), (59, 58, 74, 75), (60, 59, 75, 76), (61, 60, 76, 77), (62, 61, 77, 78), (63, 62, 78, 79), (63, 79, 64, 48), (65, 64, 81, 80), (66, 65, 80, 82), (67, 66, 82, 83), (68, 67, 83, 84), (69, 68, 84, 85), (70, 69, 85, 86), (71, 70, 86, 87), (72, 71, 87, 88), (73, 72, 88, 89), (74, 73, 89, 90), (75, 74, 90, 91), (76, 75, 91, 92), (77, 76, 92, 93), (78, 77, 93, 94), (79, 78, 94, 95), (79, 95, 81, 64), (80, 81, 96), (82, 80, 96), (83, 82, 96), (84, 83, 96), (85, 84, 96), (86, 85, 96), (87, 86, 96), (88, 87, 96), (89, 88, 96), (90, 89, 96), (91, 90, 96), (92, 91, 96), (93, 92, 96), (94, 93, 96), (95, 94, 96), (95, 96, 81), (0, 193, 178, 15), (13, 14, 179, 180), (12, 13, 180, 181), (11, 12, 181, 182), (10, 11, 182, 183), (9, 10, 183, 184), (8, 9, 184, 185), (7, 8, 185, 186), (6, 7, 186, 187), (5, 6, 187, 188), (4, 5, 188, 189), (3, 4, 189, 190), (2, 3, 190, 191), (1, 2, 191, 192), (0, 1, 192, 193), (177, 193, 192, 176), (176, 192, 191, 175), (175, 191, 190, 174), (174, 190, 189, 173), (173, 189, 188, 172), (172, 188, 187, 171), (171, 187, 186, 170), (170, 186, 185, 169), (169, 185, 184, 168), (168, 184, 183, 167), (167, 183, 182, 166), (166, 182, 181, 165), (165, 181, 180, 164), (164, 180, 179, 163), (163, 179, 178, 162), (177, 162, 178, 193), (160, 177, 176, 161), (161, 176, 175, 159), (159, 175, 174, 158), (158, 174, 173, 157), (157, 173, 172, 156), (156, 172, 171, 155), (155, 171, 170, 154), (154, 170, 169, 153), (153, 169, 168, 152), (152, 168, 167, 151), (151, 167, 166, 150), (150, 166, 165, 149), (149, 165, 164, 148), (148, 164, 163, 147), (147, 163, 162, 146), (160, 146, 162, 177), (145, 160, 161, 144), (144, 161, 159, 143), (143, 159, 158, 142), (142, 158, 157, 141), (141, 157, 156, 140), (140, 156, 155, 139), (139, 155, 154, 138), (138, 154, 153, 137), (137, 153, 152, 136), (136, 152, 151, 135), (135, 151, 150, 134), (134, 150, 149, 133), (133, 149, 148, 132), (132, 148, 147, 131), (131, 147, 146, 130), (145, 130, 146, 160), (129, 145, 144, 128), (128, 144, 143, 127), (127, 143, 142, 126), (126, 142, 141, 125), (125, 141, 140, 124), (124, 140, 139, 123), (123, 139, 138, 122), (122, 138, 137, 121), (121, 137, 136, 120), (120, 136, 135, 119), (119, 135, 134, 118), (118, 134, 133, 117), (117, 133, 132, 116), (116, 132, 131, 115), (115, 131, 130, 114), (129, 114, 130, 145), (112, 129, 128, 113), (113, 128, 127, 111), (111, 127, 126, 110), (110, 126, 125, 109), (109, 125, 124, 108), (108, 124, 123, 107), (107, 123, 122, 106), (106, 122, 121, 105), (105, 121, 120, 104), (104, 120, 119, 103), (103, 119, 118, 102), (102, 118, 117, 101), (101, 117, 116, 100), (100, 116, 115, 99), (99, 115, 114, 98), (112, 98, 114, 129), (97, 112, 113), (97, 113, 111), (97, 111, 110), (97, 110, 109), (97, 109, 108), (97, 108, 107), (97, 107, 106), (97, 106, 105), (97, 105, 104), (97, 104, 103), (97, 103, 102), (97, 102, 101), (97, 101, 100), (97, 100, 99), (97, 99, 98), (97, 98, 112), (179, 14, 194, 195), (178, 179, 195, 196), (15, 178, 196, 197), (14, 15, 197, 194), (194, 197, 198, 199), (197, 196, 200, 198), (196, 195, 201, 200), (195, 194, 199, 201), (201, 199, 202, 203), (200, 201, 203, 204), (198, 200, 204, 205), (205, 204, 208, 207), (203, 202, 206, 209), (206, 207, 208, 209), (206, 202, 211, 210), (207, 206, 210, 212), (205, 207, 212, 213), (198, 205, 213, 214), (202, 199, 215, 211), (199, 198, 214, 215), (209, 208, 217, 216), (203, 209, 216, 219), (208, 204, 218, 217), (204, 203, 219, 218), (218, 219, 216, 217), (215, 214, 221, 220), (211, 215, 220, 224), (214, 213, 222, 221), (213, 212, 223, 222), (212, 210, 225, 223), (210, 211, 224, 225), (224, 222, 223, 225), (220, 221, 222, 224)])
_uv = me_cube_002.uv_layers.new(name='UVTex')
_uv.uv.foreach_set('vector', [0.3438, 0.169, 0.3237, 0.08932, 0.3626, 0.07461, 0.382, 0.1519, 0.38, 0.2481, 0.3438, 0.169, 0.382, 0.1519, 0.4171, 0.2286, 0.4269, 0.3147, 0.38, 0.2481, 0.4171, 0.2286, 0.4626, 0.2932, 0.4773, 0.3586, 0.4269, 0.3147, 0.4626, 0.2932, 0.5115, 0.3358, 0.0, 0.4455, 0.01489, 0.3766, 0.05322, 0.3709, 0.03878, 0.4377, 0.004854, 0.5283, 0.0, 0.4455, 0.03878, 0.4377, 0.04349, 0.518, 0.02871, 0.6122, 0.004854, 0.5283, 0.04349, 0.518, 0.06663, 0.5994, 0.06795, 0.6847, 0.02871, 0.6122, 0.06663, 0.5994, 0.1047, 0.6697, 0.7023, 0.787, 0.6945, 0.7052, 0.7301, 0.7124, 0.7378, 0.7917, 0.6947, 0.8742, 0.7023, 0.787, 0.7378, 0.7917, 0.7304, 0.8762, 0.6151, 0.5769, 0.615, 0.6591, 0.5738, 0.6633, 0.5739, 0.5835, 0.5994, 0.4909, 0.6151, 0.5769, 0.5739, 0.5835, 0.5587, 0.5001, 0.5703, 0.4142, 0.5994, 0.4909, 0.5587, 0.5001, 0.5305, 0.4257, 0.5323, 0.3586, 0.5703, 0.4142, 0.5305, 0.4257, 0.4936, 0.3718, 0.915, 0.7067, 1.0, 0.7067, 0.9987, 0.7393, 0.9163, 0.7393, 0.3626, 0.07461, 0.3237, 0.08932, 0.3229, 0.02126, 0.3618, 0.008597, 0.382, 0.1519, 0.3626, 0.07461, 0.405, 0.06205, 0.4232, 0.1347, 0.4171, 0.2286, 0.382, 0.1519, 0.4232, 0.1347, 0.4563, 0.2068, 0.4626, 0.2932, 0.4171, 0.2286, 0.4563, 0.2068, 0.499, 0.2676, 0.5115, 0.3358, 0.4626, 0.2932, 0.499, 0.2676, 0.545, 0.3076, 0.03878, 0.4377, 0.05322, 0.3709, 0.09479, 0.3696, 0.08121, 0.4325, 0.04349, 0.518, 0.03878, 0.4377, 0.08121, 0.4325, 0.08564, 0.5079, 0.06663, 0.5994, 0.04349, 0.518, 0.08564, 0.5079, 0.1074, 0.5845, 0.1047, 0.6697, 0.06663, 0.5994, 0.1074, 0.5845, 0.1432, 0.6505, 0.1519, 0.718, 0.1047, 0.6697, 0.1432, 0.6505, 0.1875, 0.696, 0.5738, 0.6633, 0.5584, 0.7273, 0.5152, 0.7246, 0.5297, 0.6644, 0.5739, 0.5835, 0.5738, 0.6633, 0.5297, 0.6644, 0.5298, 0.5895, 0.5587, 0.5001, 0.5739, 0.5835, 0.5298, 0.5895, 0.5155, 0.5111, 0.5305, 0.4257, 0.5587, 0.5001, 0.5155, 0.5111, 0.489, 0.4412, 0.4936, 0.3718, 0.5305, 0.4257, 0.489, 0.4412, 0.4543, 0.3904, 0.9163, 0.7393, 0.9987, 0.7393, 0.9962, 0.7683, 0.9188, 0.7683, 0.3618, 0.008597, 0.4042, 0.0, 0.405, 0.06205, 0.3626, 0.07461, 0.4232, 0.1347, 0.405, 0.06205, 0.455, 0.05409, 0.4709, 0.1173, 0.4563, 0.2068, 0.4232, 0.1347, 0.4709, 0.1173, 0.4996, 0.1801, 0.499, 0.2676, 0.4563, 0.2068, 0.4996, 0.1801, 0.5368, 0.2329, 0.545, 0.3076, 0.499, 0.2676, 0.5368, 0.2329, 0.5768, 0.2677, 0.08121, 0.4325, 0.09479, 0.3696, 0.1433, 0.3781, 0.1315, 0.4327, 0.08564, 0.5079, 0.08121, 0.4325, 0.1315, 0.4327, 0.1353, 0.4983, 0.1074, 0.5845, 0.08564, 0.5079, 0.1353, 0.4983, 0.1543, 0.565, 0.1432, 0.6505, 0.1074, 0.5845, 0.1543, 0.565, 0.1854, 0.6224, 0.1875, 0.696, 0.1432, 0.6505, 0.1854, 0.6224, 0.224, 0.662, 0.5297, 0.6644, 0.5152, 0.7246, 0.4667, 0.7115, 0.4794, 0.6592, 0.5298, 0.5895, 0.5297, 0.6644, 0.4794, 0.6592, 0.4794, 0.5939, 0.5155, 0.5111, 0.5298, 0.5895, 0.4794, 0.5939, 0.467, 0.5257, 0.489, 0.4412, 0.5155, 0.5111, 0.467, 0.5257, 0.4439, 0.4649, 0.4543, 0.3904, 0.489, 0.4412, 0.4439, 0.4649, 0.4137, 0.4208, 0.4167, 0.3666, 0.4543, 0.3904, 0.4137, 0.4208, 0.381, 0.4, 0.4042, 0.0, 0.4543, 0.0001098, 0.455, 0.05409, 0.405, 0.06205, 0.4709, 0.1173, 0.455, 0.05409, 0.5151, 0.05222, 0.527, 0.09961, 0.4996, 0.1801, 0.4709, 0.1173, 0.527, 0.09961, 0.5486, 0.1467, 0.5368, 0.2329, 0.4996, 0.1801, 0.5486, 0.1467, 0.5765, 0.1863, 0.5768, 0.2677, 0.5368, 0.2329, 0.5765, 0.1863, 0.6065, 0.2124, 0.1315, 0.4327, 0.1433, 0.3781, 0.2009, 0.3992, 0.1921, 0.4402, 0.1353, 0.4983, 0.1315, 0.4327, 0.1921, 0.4402, 0.195, 0.4894, 0.1543, 0.565, 0.1353, 0.4983, 0.195, 0.4894, 0.2092, 0.5394, 0.1854, 0.6224, 0.1543, 0.565, 0.2092, 0.5394, 0.2325, 0.5825, 0.224, 0.662, 0.1854, 0.6224, 0.2325, 0.5825, 0.2614, 0.6121, 0.4794, 0.6592, 0.4667, 0.7115, 0.4113, 0.6846, 0.4207, 0.6453, 0.4794, 0.5939, 0.4794, 0.6592, 0.4207, 0.6453, 0.4208, 0.5964, 0.467, 0.5257, 0.4794, 0.5939, 0.4208, 0.5964, 0.4115, 0.5453, 0.4439, 0.4649, 0.467, 0.5257, 0.4115, 0.5453, 0.3942, 0.4997, 0.4137, 0.4208, 0.4439, 0.4649, 0.3942, 0.4997, 0.3715, 0.4665, 0.381, 0.4, 0.4137, 0.4208, 0.3715, 0.4665, 0.347, 0.451, 0.4543, 0.0001098, 0.5146, 0.01173, 0.5151, 0.05222, 0.455, 0.05409, 0.527, 0.09961, 0.5151, 0.05222, 0.5552, 0.05733, 0.5635, 0.09051, 0.5486, 0.1467, 0.527, 0.09961, 0.5635, 0.09051, 0.5786, 0.1235, 0.5765, 0.1863, 0.5486, 0.1467, 0.5786, 0.1235, 0.5981, 0.1512, 0.6065, 0.2124, 0.5765, 0.1863, 0.5981, 0.1512, 0.6191, 0.1695, 0.1921, 0.4402, 0.2009, 0.3992, 0.2389, 0.4225, 0.2327, 0.4511, 0.195, 0.4894, 0.1921, 0.4402, 0.2327, 0.4511, 0.2347, 0.4856, 0.2092, 0.5394, 0.195, 0.4894, 0.2347, 0.4856, 0.2446, 0.5206, 0.2325, 0.5825, 0.2092, 0.5394, 0.2446, 0.5206, 0.261, 0.5507, 0.2614, 0.6121, 0.2325, 0.5825, 0.261, 0.5507, 0.2812, 0.5715, 0.4207, 0.6453, 0.4113, 0.6846, 0.3766, 0.6574, 0.3832, 0.63, 0.4208, 0.5964, 0.4207, 0.6453, 0.3832, 0.63, 0.3832, 0.5957, 0.4115, 0.5453, 0.4208, 0.5964, 0.3832, 0.5957, 0.3767, 0.5599, 0.3942, 0.4997, 0.4115, 0.5453, 0.3767, 0.5599, 0.3646, 0.528, 0.3715, 0.4665, 0.3942, 0.4997, 0.3646, 0.528, 0.3487, 0.5048, 0.347, 0.451, 0.3715, 0.4665, 0.3487, 0.5048, 0.3316, 0.4939, 0.5146, 0.01173, 0.5548, 0.02899, 0.5552, 0.05733, 0.5151, 0.05222, 0.5635, 0.09051, 0.5552, 0.05733, 0.6235, 0.08144, 0.5786, 0.1235, 0.5635, 0.09051, 0.6235, 0.08144, 0.5981, 0.1512, 0.5786, 0.1235, 0.6235, 0.08144, 0.2389, 0.4225, 0.2524, 0.4039, 0.3024, 0.4842, 0.2327, 0.4511, 0.2389, 0.4225, 0.3024, 0.4842, 0.2347, 0.4856, 0.2327, 0.4511, 0.3024, 0.4842, 0.2446, 0.5206, 0.2347, 0.4856, 0.3024, 0.4842, 0.261, 0.5507, 0.2446, 0.5206, 0.3024, 0.4842, 0.2812, 0.5715, 0.261, 0.5507, 0.3024, 0.4842, 0.3023, 0.5797, 0.2812, 0.5715, 0.3024, 0.4842, 0.3832, 0.5957, 0.3832, 0.63, 0.3229, 0.5888, 0.3767, 0.5599, 0.3832, 0.5957, 0.3229, 0.5888, 0.3646, 0.528, 0.3767, 0.5599, 0.3229, 0.5888, 0.3487, 0.5048, 0.3646, 0.528, 0.3229, 0.5888, 0.3316, 0.4939, 0.3487, 0.5048, 0.3229, 0.5888, 0.5548, 0.02899, 0.6235, 0.08144, 0.5552, 0.05733, 0.31, 0.6571, 0.3229, 0.6594, 0.3156, 0.7229, 0.3024, 0.7243, 0.3227, 0.2158, 0.3229, 0.3, 0.3102, 0.2968, 0.31, 0.2172, 0.2979, 0.1321, 0.3227, 0.2158, 0.31, 0.2172, 0.2865, 0.1382, 0.2521, 0.06173, 0.2979, 0.1321, 0.2865, 0.1382, 0.2432, 0.07165, 0.1923, 0.01534, 0.2521, 0.06173, 0.2432, 0.07165, 0.1868, 0.02781, 0.1277, 0.0, 0.1923, 0.01534, 0.1868, 0.02781, 0.1257, 0.01331, 0.7323, 0.3953, 0.7921, 0.3586, 0.7948, 0.3718, 0.7383, 0.4065, 0.6777, 0.4566, 0.7323, 0.3953, 0.7383, 0.4065, 0.6867, 0.4644, 0.6366, 0.5331, 0.6777, 0.4566, 0.6867, 0.4644, 0.6478, 0.5368, 0.6151, 0.6132, 0.6366, 0.5331, 0.6478, 0.5368, 0.6276, 0.6125, 0.6167, 0.6848, 0.6151, 0.6132, 0.6276, 0.6125, 0.629, 0.6801, 0.6236, 0.101, 0.6235, 0.03273, 0.6352, 0.03848, 0.6352, 0.103, 0.6428, 0.1809, 0.6236, 0.101, 0.6352, 0.103, 0.6534, 0.1785, 0.6783, 0.2604, 0.6428, 0.1809, 0.6534, 0.1785, 0.687, 0.2536, 0.7248, 0.3273, 0.6783, 0.2604, 0.687, 0.2536, 0.7309, 0.3169, 0.7648, 0.2969, 0.7309, 0.3169, 0.687, 0.2536, 0.7222, 0.2356, 0.7222, 0.2356, 0.687, 0.2536, 0.6534, 0.1785, 0.6896, 0.1628, 0.6896, 0.1628, 0.6534, 0.1785, 0.6352, 0.103, 0.672, 0.08948, 0.7448, 0.7052, 0.7786, 0.7071, 0.7714, 0.7895, 0.7378, 0.7851, 0.7378, 0.7851, 0.7714, 0.7895, 0.7786, 0.8669, 0.7448, 0.8602, 0.6611, 0.6276, 0.6276, 0.6125, 0.6478, 0.5368, 0.6808, 0.5541, 0.6808, 0.5541, 0.6478, 0.5368, 0.6867, 0.4644, 0.7185, 0.484, 0.7185, 0.484, 0.6867, 0.4644, 0.7383, 0.4065, 0.7685, 0.4278, 0.6494, 0.9372, 0.6151, 0.9407, 0.6292, 0.8643, 0.6631, 0.8631, 0.6631, 0.8631, 0.6292, 0.8643, 0.6294, 0.7816, 0.6632, 0.7829, 0.6632, 0.7829, 0.6294, 0.7816, 0.6154, 0.7052, 0.6497, 0.7088, 0.2139, 0.08493, 0.2432, 0.07165, 0.2865, 0.1382, 0.2559, 0.1494, 0.2559, 0.1494, 0.2865, 0.1382, 0.31, 0.2172, 0.2787, 0.2261, 0.2787, 0.2261, 0.31, 0.2172, 0.3102, 0.2968, 0.2788, 0.3033, 0.9979, 0.003942, 0.9992, 0.03589, 0.9189, 0.03583, 0.9201, 0.003888, 0.7648, 0.2969, 0.8108, 0.3374, 0.7783, 0.3586, 0.7309, 0.3169, 0.7993, 0.273, 0.7648, 0.2969, 0.7222, 0.2356, 0.7593, 0.2154, 0.7593, 0.2154, 0.7222, 0.2356, 0.6896, 0.1628, 0.7287, 0.1469, 0.7287, 0.1469, 0.6896, 0.1628, 0.672, 0.08948, 0.7121, 0.07802, 0.7121, 0.07802, 0.672, 0.08948, 0.672, 0.02691, 0.7121, 0.01921, 0.7, 0.7029, 0.6625, 0.6932, 0.6611, 0.6276, 0.6987, 0.6412, 0.6987, 0.6412, 0.6611, 0.6276, 0.6808, 0.5541, 0.7171, 0.5722, 0.7171, 0.5722, 0.6808, 0.5541, 0.7185, 0.484, 0.7526, 0.5062, 0.7526, 0.5062, 0.7185, 0.484, 0.7685, 0.4278, 0.7997, 0.4534, 0.7997, 0.4534, 0.7685, 0.4278, 0.8233, 0.3942, 0.8511, 0.4218, 0.6944, 0.8608, 0.6631, 0.8631, 0.6632, 0.7829, 0.6945, 0.7854, 0.1307, 0.06244, 0.1591, 0.04241, 0.2139, 0.08493, 0.1822, 0.1024, 0.1822, 0.1024, 0.2139, 0.08493, 0.2559, 0.1494, 0.2216, 0.1631, 0.2216, 0.1631, 0.2559, 0.1494, 0.2787, 0.2261, 0.243, 0.2351, 0.243, 0.2351, 0.2787, 0.2261, 0.2788, 0.3033, 0.2432, 0.3077, 0.2432, 0.3077, 0.2788, 0.3033, 0.2563, 0.3692, 0.222, 0.3696, 0.7993, 0.273, 0.8426, 0.3111, 0.8108, 0.3374, 0.7648, 0.2969, 0.8353, 0.2406, 0.7993, 0.273, 0.7593, 0.2154, 0.8005, 0.1904, 0.8005, 0.1904, 0.7593, 0.2154, 0.7287, 0.1469, 0.7739, 0.1309, 0.7739, 0.1309, 0.7287, 0.1469, 0.7121, 0.07802, 0.7595, 0.07094, 0.7595, 0.07094, 0.7121, 0.07802, 0.7121, 0.01921, 0.7595, 0.01977, 0.746, 0.7052, 0.7, 0.7029, 0.6987, 0.6412, 0.7448, 0.6516, 0.7448, 0.6516, 0.6987, 0.6412, 0.7171, 0.5722, 0.7609, 0.5915, 0.7609, 0.5915, 0.7171, 0.5722, 0.7526, 0.5062, 0.7918, 0.5341, 0.7918, 0.5341, 0.7526, 0.5062, 0.7997, 0.4534, 0.8327, 0.4882, 0.8327, 0.4882, 0.7997, 0.4534, 0.8511, 0.4218, 0.8775, 0.4607, 0.05192, 0.0826, 0.07498, 0.04922, 0.1307, 0.06244, 0.1004, 0.0941, 0.1004, 0.0941, 0.1307, 0.06244, 0.1822, 0.1024, 0.1452, 0.1289, 0.1452, 0.1289, 0.1822, 0.1024, 0.2216, 0.1631, 0.1795, 0.1816, 0.1795, 0.1816, 0.2216, 0.1631, 0.243, 0.2351, 0.1981, 0.2443, 0.1981, 0.2443, 0.243, 0.2351, 0.2432, 0.3077, 0.1982, 0.3075, 0.1982, 0.3075, 0.2432, 0.3077, 0.222, 0.3696, 0.1798, 0.3614, 0.8353, 0.2406, 0.873, 0.2737, 0.8426, 0.3111, 0.7993, 0.273, 0.8732, 0.1969, 0.8353, 0.2406, 0.8005, 0.1904, 0.8471, 0.1593, 0.8471, 0.1593, 0.8005, 0.1904, 0.7739, 0.1309, 0.8272, 0.1146, 0.8272, 0.1146, 0.7739, 0.1309, 0.7595, 0.07094, 0.8163, 0.06965, 0.8163, 0.06965, 0.7595, 0.07094, 0.7595, 0.01977, 0.8163, 0.03128, 0.8032, 0.6979, 0.746, 0.7052, 0.7448, 0.6516, 0.8024, 0.6577, 0.8024, 0.6577, 0.7448, 0.6516, 0.7609, 0.5915, 0.8144, 0.6126, 0.8144, 0.6126, 0.7609, 0.5915, 0.7918, 0.5341, 0.8376, 0.5696, 0.8376, 0.5696, 0.7918, 0.5341, 0.8327, 0.4882, 0.8683, 0.5352, 0.8683, 0.5352, 0.8327, 0.4882, 0.8775, 0.4607, 0.9019, 0.5145, 0.03132, 0.1325, 0.05192, 0.0826, 0.1004, 0.0941, 0.06766, 0.1411, 0.06766, 0.1411, 0.1004, 0.0941, 0.1452, 0.1289, 0.1013, 0.1672, 0.1013, 0.1672, 0.1452, 0.1289, 0.1795, 0.1816, 0.127, 0.2068, 0.127, 0.2068, 0.1795, 0.1816, 0.1981, 0.2443, 0.141, 0.2538, 0.141, 0.2538, 0.1981, 0.2443, 0.1982, 0.3075, 0.1411, 0.3012, 0.1411, 0.3012, 0.1982, 0.3075, 0.1798, 0.3614, 0.1272, 0.3416, 0.8732, 0.1969, 0.9015, 0.2217, 0.873, 0.2737, 0.8353, 0.2406, 0.8941, 0.1638, 0.8732, 0.1969, 0.8471, 0.1593, 0.8758, 0.1375, 0.8758, 0.1375, 0.8471, 0.1593, 0.8272, 0.1146, 0.8618, 0.1062, 0.8618, 0.1062, 0.8272, 0.1146, 0.8163, 0.06965, 0.8542, 0.07477, 0.8542, 0.07477, 0.8163, 0.06965, 0.8163, 0.03128, 0.8542, 0.0479, 0.8431, 0.6847, 0.8032, 0.6979, 0.8024, 0.6577, 0.8425, 0.6565, 0.8425, 0.6565, 0.8024, 0.6577, 0.8144, 0.6126, 0.8509, 0.625, 0.8509, 0.625, 0.8144, 0.6126, 0.8376, 0.5696, 0.8671, 0.5949, 0.8671, 0.5949, 0.8376, 0.5696, 0.8683, 0.5352, 0.8886, 0.5707, 0.8886, 0.5707, 0.8683, 0.5352, 0.9019, 0.5145, 0.9121, 0.5563, 0.02347, 0.1739, 0.03132, 0.1325, 0.06766, 0.1411, 0.04891, 0.1799, 0.04891, 0.1799, 0.06766, 0.1411, 0.1013, 0.1672, 0.07243, 0.1982, 0.07243, 0.1982, 0.1013, 0.1672, 0.127, 0.2068, 0.09045, 0.2259, 0.09045, 0.2259, 0.127, 0.2068, 0.141, 0.2538, 0.1002, 0.2588, 0.1002, 0.2588, 0.141, 0.2538, 0.1411, 0.3012, 0.1003, 0.292, 0.1003, 0.292, 0.1411, 0.3012, 0.1272, 0.3416, 0.09061, 0.3203, 0.07267, 0.3394, 0.09061, 0.3203, 0.1272, 0.3416, 0.1016, 0.369, 0.02431, 0.2642, 0.07267, 0.3394, 0.0492, 0.3465, 0.02431, 0.2642, 0.0492, 0.3465, 0.02376, 0.3405, 0.9189, 0.09794, 0.8618, 0.1062, 0.8542, 0.07477, 0.915, 0.6418, 0.8526, 0.7052, 0.8431, 0.6847, 0.915, 0.6418, 0.8431, 0.6847, 0.8425, 0.6565, 0.915, 0.6418, 0.8425, 0.6565, 0.8509, 0.625, 0.915, 0.6418, 0.8509, 0.625, 0.8671, 0.5949, 0.915, 0.6418, 0.8671, 0.5949, 0.8886, 0.5707, 0.02431, 0.2642, 0.0, 0.181, 0.02347, 0.1739, 0.02431, 0.2642, 0.02347, 0.1739, 0.04891, 0.1799, 0.02431, 0.2642, 0.04891, 0.1799, 0.07243, 0.1982, 0.02431, 0.2642, 0.07243, 0.1982, 0.09045, 0.2259, 0.02431, 0.2642, 0.09045, 0.2259, 0.1002, 0.2588, 0.02431, 0.2642, 0.1002, 0.2588, 0.1003, 0.292, 0.02431, 0.2642, 0.1003, 0.292, 0.09061, 0.3203, 0.02431, 0.2642, 0.09061, 0.3203, 0.07267, 0.3394, 0.3164, 0.6539, 0.3034, 0.6571, 0.3024, 0.6186, 0.3102, 0.6172, 0.9189, 0.03583, 0.9992, 0.03589, 0.9669, 0.05776, 0.9515, 0.05783, 0.3024, 0.7243, 0.3156, 0.7229, 0.3229, 0.7626, 0.3152, 0.7643, 1.0, 0.7067, 0.915, 0.7067, 0.9496, 0.6841, 0.9659, 0.6842, 0.9659, 0.6842, 0.9496, 0.6841, 0.9489, 0.3829, 0.9652, 0.3829, 0.9074, 0.7052, 0.9149, 0.7074, 0.8774, 0.9522, 0.8699, 0.9501, 0.9515, 0.05783, 0.9669, 0.05776, 0.9662, 0.3585, 0.9508, 0.3586, 0.3102, 0.6172, 0.3024, 0.6186, 0.3069, 0.371, 0.3147, 0.3696, 0.1968, 0.7257, 0.1992, 0.718, 0.2084, 0.7389, 0.2047, 0.7394, 0.8774, 0.9522, 0.8787, 0.9432, 0.8885, 0.9381, 0.8841, 0.966, 0.8699, 0.9501, 0.8774, 0.9522, 0.8841, 0.966, 0.8816, 0.9689, 0.8816, 0.9689, 0.8841, 0.966, 0.9105, 0.9895, 0.908, 0.9924, 0.2047, 0.7394, 0.2084, 0.7389, 0.2127, 0.7744, 0.209, 0.7749, 0.2484, 0.718, 0.2483, 0.7705, 0.2453, 0.7691, 0.2454, 0.7194, 0.02449, 0.718, 0.02587, 0.7539, 0.01459, 0.7563, 0.01321, 0.7204, 0.2483, 0.7705, 0.2484, 0.718, 0.2594, 0.718, 0.2594, 0.7705, 0.8816, 0.9689, 0.908, 0.9924, 0.8992, 1.0, 0.8728, 0.9765, 0.8699, 0.9501, 0.8816, 0.9689, 0.8728, 0.9765, 0.8599, 0.9679, 0.2084, 0.7389, 0.1992, 0.718, 0.2195, 0.7196, 0.2195, 0.7355, 0.9652, 0.3829, 0.9489, 0.3829, 0.9318, 0.3714, 0.9828, 0.3714, 0.2454, 0.7194, 0.2453, 0.7691, 0.2399, 0.7691, 0.2399, 0.7194, 0.3164, 0.4563, 0.3164, 0.4204, 0.3221, 0.4193, 0.3221, 0.4552, 0.9105, 0.9895, 0.8841, 0.966, 0.8887, 0.9623, 0.915, 0.9857, 0.3217, 0.3696, 0.3217, 0.4193, 0.3164, 0.4193, 0.3164, 0.3696, 0.2195, 0.7688, 0.2195, 0.7192, 0.2399, 0.7194, 0.2399, 0.7691, 0.9828, 0.3714, 0.9318, 0.3714, 0.9395, 0.3586, 0.9752, 0.3586, 0.01459, 0.7563, 0.01308, 0.7721, 0.0, 0.7654, 0.001054, 0.7544, 0.2603, 0.78, 0.2594, 0.7647, 0.2719, 0.7654, 0.2725, 0.7762, 0.2594, 0.7647, 0.2598, 0.7311, 0.2722, 0.7419, 0.2719, 0.7654, 0.2598, 0.7311, 0.3024, 0.718, 0.302, 0.7328, 0.2722, 0.7419, 0.01321, 0.7204, 0.01459, 0.7563, 0.001054, 0.7544, 8.609e-05, 0.7292, 0.3017, 0.7562, 0.2719, 0.7654, 0.2722, 0.7419, 0.302, 0.7328, 0.3023, 0.767, 0.2725, 0.7762, 0.2719, 0.7654, 0.3017, 0.7562])
me_cube_002.use_remesh_preserve_volume = False
me_cube_002.use_remesh_preserve_attributes = False
me_cube_002.use_mirror_vertex_groups = False
me_cube_002.update()

# ---- objects
ob_lamp_003 = bpy.data.objects.new('Lamp.003', light_spot_003)
ob_lamp_002 = bpy.data.objects.new('Lamp.002', light_spot_002)
ob_lamp_001 = bpy.data.objects.new('Lamp.001', light_spot_001)
ob_ucx_cube = bpy.data.objects.new('UCX_Cube', me_cube)
ob_cube = bpy.data.objects.new('Cube', me_cube_002)
ob_lamp = bpy.data.objects.new('Lamp', light_spot)
ob_camera = bpy.data.objects.new('Camera', cam_camera)

# ---- transforms, parenting, visibility, modifiers, constraints
ob_lamp_003.location = (-13.19, 15.22, 5.904)
ob_lamp_003.rotation_euler = (0.6503, 0.05522, 1.866)
ob_lamp_003.lock_rotations_4d = False
ob_lamp_003.empty_display_type = 'ARROWS'
ob_lamp_003.color = (0.0, 0.0, 0.0, 0.0)
ob_lamp_003.lineart.crease_threshold = 0.0
ob_lamp_002.location = (-12.19, -19.78, 5.904)
ob_lamp_002.rotation_euler = (0.6503, 0.05522, 1.866)
ob_lamp_002.lock_rotations_4d = False
ob_lamp_002.empty_display_type = 'ARROWS'
ob_lamp_002.color = (0.0, 0.0, 0.0, 0.0)
ob_lamp_002.lineart.crease_threshold = 0.0
ob_lamp_001.location = (19.81, -18.78, 5.904)
ob_lamp_001.rotation_euler = (0.6503, 0.05522, 1.866)
ob_lamp_001.lock_rotations_4d = False
ob_lamp_001.empty_display_type = 'ARROWS'
ob_lamp_001.color = (0.0, 0.0, 0.0, 0.0)
ob_lamp_001.lineart.crease_threshold = 0.0
ob_ucx_cube.location = (0.0, 0.0, 0.0)
ob_ucx_cube.rotation_euler = (1.571, -0.0, 1.571)
ob_ucx_cube.lock_rotations_4d = False
ob_ucx_cube.empty_display_type = 'ARROWS'
ob_ucx_cube.color = (0.0, 0.0, 0.0, 1.0)
ob_ucx_cube.lineart.crease_threshold = 0.0
ob_cube.location = (0.0, 0.0, 0.0)
ob_cube.rotation_euler = (1.571, -0.0, 1.571)
ob_cube.lock_rotations_4d = False
ob_cube.empty_display_type = 'ARROWS'
ob_cube.color = (0.0, 0.0, 0.0, 1.0)
ob_cube.lineart.crease_threshold = 0.0
ob_lamp.location = (19.81, 12.22, 5.904)
ob_lamp.rotation_euler = (0.6503, 0.05522, 1.866)
ob_lamp.lock_rotations_4d = False
ob_lamp.empty_display_type = 'ARROWS'
ob_lamp.color = (0.0, 0.0, 0.0, 0.0)
ob_lamp.lineart.crease_threshold = 0.0
ob_camera.location = (26.24, -27.63, 19.23)
ob_camera.rotation_euler = (1.109, 0.01082, 0.8149)
ob_camera.lock_rotations_4d = False
ob_camera.empty_display_type = 'ARROWS'
ob_camera.color = (0.0, 0.0, 0.0, 0.0)
ob_camera.display_type = 'WIRE'
ob_camera.lineart.crease_threshold = 0.0

# ---- collection membership
col_collection_1.objects.link(ob_lamp_003)
col_collection_1.objects.link(ob_lamp_002)
col_collection_1.objects.link(ob_lamp_001)
col_collection_1.objects.link(ob_ucx_cube)
col_collection_1.objects.link(ob_cube)
col_collection_1.objects.link(ob_lamp)
col_collection_1.objects.link(ob_camera)

# ---- scene / render settings (as saved in the file)
scene.camera = ob_camera
scene.frame_start = 1; scene.frame_end = 250; scene.frame_set(1)
scene.render.engine = 'BLENDER_EEVEE_NEXT'
scene.render.image_settings.file_format = 'JPEG'
scene.render.image_settings.color_mode = 'RGB'
scene.render.image_settings.compression = 90
scene.render.resolution_x = 800
scene.render.resolution_y = 600
scene.render.pixel_aspect_x = 100.0
scene.render.pixel_aspect_y = 100.0
scene.render.fps = 25
scene.render.dither_intensity = 0.0
scene.render.use_compositing = False
scene.render.use_sequencer = False
scene.render.bake_margin = 2
scene.render.bake_bias = 0.0
scene.render.use_stamp_time = False
scene.render.use_stamp_date = False
scene.render.use_stamp_frame = False
scene.render.use_stamp_camera = False
scene.render.use_stamp_scene = False
scene.render.use_stamp_filename = False
scene.render.use_stamp_render_time = False
scene.render.stamp_font_size = 0
scene.cycles.use_denoising = False
scene.cycles.samples = 10
scene.cycles.sampling_pattern = 'TABULATED_SOBOL'
scene.cycles.light_sampling_threshold = 0.0
scene.cycles.use_adaptive_sampling = False
scene.cycles.use_light_tree = False
scene.cycles.blur_glossy = 0.0
scene.cycles.volume_bounces = 1
scene.cycles.pixel_filter_type = 'GAUSSIAN'
scene.cycles.sample_clamp_indirect = 0.0
scene.view_settings.view_transform = 'Raw'
bpy.context.view_layer.update()
